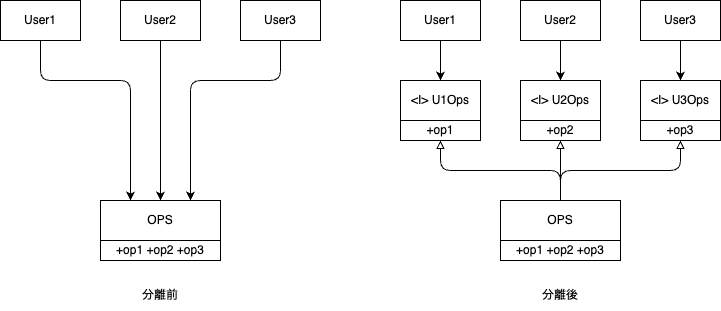

The diagram above was exported from draw.io. Its source (the exported page's mxGraphModel, read from the mxfile embedded in the PNG):
<mxGraphModel dx="746" dy="1162" grid="1" gridSize="10" guides="1" tooltips="1" connect="1" arrows="1" fold="1" page="1" pageScale="1" pageWidth="850" pageHeight="1100" math="0" shadow="0">
  <root>
    <mxCell id="0" />
    <mxCell id="1" parent="0" />
    <mxCell id="8" style="edgeStyle=none;html=1;entryX=0.25;entryY=0;entryDx=0;entryDy=0;" edge="1" parent="1" source="2" target="5">
      <mxGeometry relative="1" as="geometry">
        <mxPoint x="200" y="160" as="targetPoint" />
        <Array as="points">
          <mxPoint x="80" y="120" />
          <mxPoint x="170" y="120" />
        </Array>
      </mxGeometry>
    </mxCell>
    <mxCell id="2" value="User1" style="rounded=0;whiteSpace=wrap;html=1;" vertex="1" parent="1">
      <mxGeometry x="40" y="40" width="80" height="40" as="geometry" />
    </mxCell>
    <mxCell id="7" style="edgeStyle=none;html=1;exitX=0.5;exitY=1;exitDx=0;exitDy=0;entryX=0.5;entryY=0;entryDx=0;entryDy=0;" edge="1" parent="1" source="3" target="5">
      <mxGeometry relative="1" as="geometry" />
    </mxCell>
    <mxCell id="3" value="User2" style="rounded=0;whiteSpace=wrap;html=1;" vertex="1" parent="1">
      <mxGeometry x="160" y="40" width="80" height="40" as="geometry" />
    </mxCell>
    <mxCell id="9" style="edgeStyle=none;html=1;entryX=0.75;entryY=0;entryDx=0;entryDy=0;" edge="1" parent="1" source="4" target="5">
      <mxGeometry relative="1" as="geometry">
        <Array as="points">
          <mxPoint x="320" y="120" />
          <mxPoint x="230" y="120" />
        </Array>
      </mxGeometry>
    </mxCell>
    <mxCell id="4" value="User3" style="rounded=0;whiteSpace=wrap;html=1;" vertex="1" parent="1">
      <mxGeometry x="280" y="40" width="80" height="40" as="geometry" />
    </mxCell>
    <mxCell id="5" value="OPS" style="rounded=0;whiteSpace=wrap;html=1;" vertex="1" parent="1">
      <mxGeometry x="140" y="240" width="120" height="40" as="geometry" />
    </mxCell>
    <mxCell id="6" value="+op1 +op2 +op3" style="rounded=0;whiteSpace=wrap;html=1;" vertex="1" parent="1">
      <mxGeometry x="140" y="280" width="120" height="20" as="geometry" />
    </mxCell>
    <mxCell id="25" style="edgeStyle=none;html=1;entryX=0.5;entryY=0;entryDx=0;entryDy=0;" edge="1" parent="1" source="12" target="21">
      <mxGeometry relative="1" as="geometry" />
    </mxCell>
    <mxCell id="12" value="User1" style="rounded=0;whiteSpace=wrap;html=1;" vertex="1" parent="1">
      <mxGeometry x="440" y="40" width="80" height="40" as="geometry" />
    </mxCell>
    <mxCell id="27" style="edgeStyle=none;html=1;entryX=0.5;entryY=0;entryDx=0;entryDy=0;" edge="1" parent="1" source="14" target="19">
      <mxGeometry relative="1" as="geometry" />
    </mxCell>
    <mxCell id="14" value="User2" style="rounded=0;whiteSpace=wrap;html=1;" vertex="1" parent="1">
      <mxGeometry x="560" y="40" width="80" height="40" as="geometry" />
    </mxCell>
    <mxCell id="28" style="edgeStyle=none;html=1;entryX=0.5;entryY=0;entryDx=0;entryDy=0;" edge="1" parent="1" source="16" target="23">
      <mxGeometry relative="1" as="geometry" />
    </mxCell>
    <mxCell id="16" value="User3" style="rounded=0;whiteSpace=wrap;html=1;" vertex="1" parent="1">
      <mxGeometry x="680" y="40" width="80" height="40" as="geometry" />
    </mxCell>
    <mxCell id="29" style="edgeStyle=none;html=1;exitX=0.5;exitY=0;exitDx=0;exitDy=0;entryX=0.5;entryY=1;entryDx=0;entryDy=0;endArrow=block;endFill=0;" edge="1" parent="1" source="17" target="22">
      <mxGeometry relative="1" as="geometry">
        <Array as="points">
          <mxPoint x="600" y="210" />
          <mxPoint x="480" y="210" />
        </Array>
      </mxGeometry>
    </mxCell>
    <mxCell id="17" value="OPS" style="rounded=0;whiteSpace=wrap;html=1;" vertex="1" parent="1">
      <mxGeometry x="540" y="240" width="120" height="40" as="geometry" />
    </mxCell>
    <mxCell id="18" value="+op1 +op2 +op3" style="rounded=0;whiteSpace=wrap;html=1;" vertex="1" parent="1">
      <mxGeometry x="540" y="280" width="120" height="20" as="geometry" />
    </mxCell>
    <mxCell id="19" value="&amp;lt;I&amp;gt; U2Ops" style="rounded=0;whiteSpace=wrap;html=1;" vertex="1" parent="1">
      <mxGeometry x="560" y="120" width="80" height="40" as="geometry" />
    </mxCell>
    <mxCell id="20" value="+op2" style="rounded=0;whiteSpace=wrap;html=1;" vertex="1" parent="1">
      <mxGeometry x="560" y="160" width="80" height="20" as="geometry" />
    </mxCell>
    <mxCell id="21" value="&amp;lt;I&amp;gt; U1Ops" style="rounded=0;whiteSpace=wrap;html=1;" vertex="1" parent="1">
      <mxGeometry x="440" y="120" width="80" height="40" as="geometry" />
    </mxCell>
    <mxCell id="22" value="+op1" style="rounded=0;whiteSpace=wrap;html=1;" vertex="1" parent="1">
      <mxGeometry x="440" y="160" width="80" height="20" as="geometry" />
    </mxCell>
    <mxCell id="23" value="&amp;lt;I&amp;gt; U3Ops" style="rounded=0;whiteSpace=wrap;html=1;" vertex="1" parent="1">
      <mxGeometry x="680" y="120" width="80" height="40" as="geometry" />
    </mxCell>
    <mxCell id="24" value="+op3" style="rounded=0;whiteSpace=wrap;html=1;" vertex="1" parent="1">
      <mxGeometry x="680" y="160" width="80" height="20" as="geometry" />
    </mxCell>
    <mxCell id="30" style="edgeStyle=none;html=1;exitX=0.5;exitY=0;exitDx=0;exitDy=0;entryX=0.5;entryY=1;entryDx=0;entryDy=0;endArrow=block;endFill=0;" edge="1" parent="1" source="17" target="24">
      <mxGeometry relative="1" as="geometry">
        <mxPoint x="610" y="250" as="sourcePoint" />
        <mxPoint x="490" y="190" as="targetPoint" />
        <Array as="points">
          <mxPoint x="600" y="210" />
          <mxPoint x="720" y="210" />
        </Array>
      </mxGeometry>
    </mxCell>
    <mxCell id="32" value="" style="endArrow=block;html=1;entryX=0.5;entryY=1;entryDx=0;entryDy=0;exitX=0.5;exitY=0;exitDx=0;exitDy=0;endFill=0;" edge="1" parent="1" source="17" target="20">
      <mxGeometry width="50" height="50" relative="1" as="geometry">
        <mxPoint x="420" y="600" as="sourcePoint" />
        <mxPoint x="470" y="550" as="targetPoint" />
      </mxGeometry>
    </mxCell>
    <mxCell id="33" value="分離前" style="text;html=1;strokeColor=none;fillColor=none;align=center;verticalAlign=middle;whiteSpace=wrap;rounded=0;" vertex="1" parent="1">
      <mxGeometry x="170" y="320" width="60" height="30" as="geometry" />
    </mxCell>
    <mxCell id="34" value="分離後" style="text;html=1;strokeColor=none;fillColor=none;align=center;verticalAlign=middle;whiteSpace=wrap;rounded=0;" vertex="1" parent="1">
      <mxGeometry x="570" y="320" width="60" height="30" as="geometry" />
    </mxCell>
  </root>
</mxGraphModel>